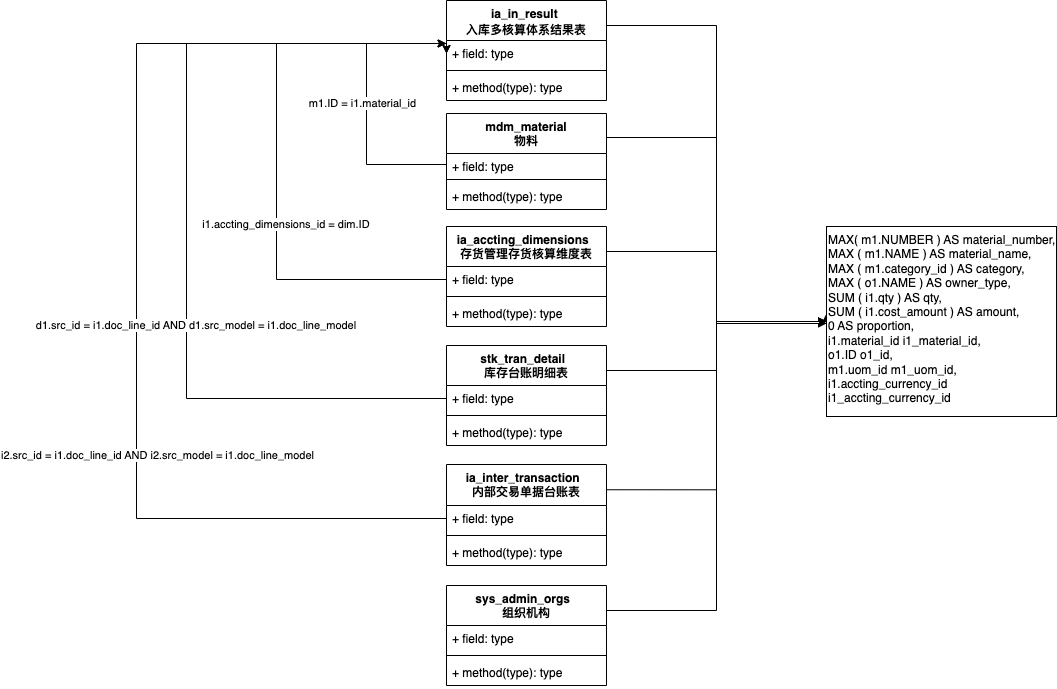

The diagram above was exported from draw.io. Its source (the exported page's mxGraphModel, read from the mxfile embedded in the PNG):
<mxGraphModel dx="2190" dy="830" grid="1" gridSize="10" guides="1" tooltips="1" connect="1" arrows="1" fold="1" page="1" pageScale="1" pageWidth="827" pageHeight="1169" math="0" shadow="0">
  <root>
    <mxCell id="0" />
    <mxCell id="1" parent="0" />
    <mxCell id="qHbJpF2otIACIr_c1_lg-65" style="edgeStyle=orthogonalEdgeStyle;rounded=0;orthogonalLoop=1;jettySize=auto;html=1;exitX=1;exitY=0.25;exitDx=0;exitDy=0;" edge="1" parent="1" source="qHbJpF2otIACIr_c1_lg-28">
      <mxGeometry relative="1" as="geometry">
        <mxPoint x="500" y="340" as="targetPoint" />
        <Array as="points">
          <mxPoint x="390" y="154" />
          <mxPoint x="390" y="340" />
        </Array>
      </mxGeometry>
    </mxCell>
    <mxCell id="qHbJpF2otIACIr_c1_lg-28" value="mdm_material&lt;div&gt;物料&lt;/div&gt;" style="swimlane;fontStyle=1;align=center;verticalAlign=top;childLayout=stackLayout;horizontal=1;startSize=40;horizontalStack=0;resizeParent=1;resizeParentMax=0;resizeLast=0;collapsible=1;marginBottom=0;whiteSpace=wrap;html=1;" vertex="1" parent="1">
      <mxGeometry x="120" y="130" width="160" height="96" as="geometry" />
    </mxCell>
    <mxCell id="qHbJpF2otIACIr_c1_lg-29" value="+ field: type" style="text;strokeColor=none;fillColor=none;align=left;verticalAlign=top;spacingLeft=4;spacingRight=4;overflow=hidden;rotatable=0;points=[[0,0.5],[1,0.5]];portConstraint=eastwest;whiteSpace=wrap;html=1;" vertex="1" parent="qHbJpF2otIACIr_c1_lg-28">
      <mxGeometry y="40" width="160" height="22" as="geometry" />
    </mxCell>
    <mxCell id="qHbJpF2otIACIr_c1_lg-30" value="" style="line;strokeWidth=1;fillColor=none;align=left;verticalAlign=middle;spacingTop=-1;spacingLeft=3;spacingRight=3;rotatable=0;labelPosition=right;points=[];portConstraint=eastwest;strokeColor=inherit;" vertex="1" parent="qHbJpF2otIACIr_c1_lg-28">
      <mxGeometry y="62" width="160" height="8" as="geometry" />
    </mxCell>
    <mxCell id="qHbJpF2otIACIr_c1_lg-31" value="+ method(type): type" style="text;strokeColor=none;fillColor=none;align=left;verticalAlign=top;spacingLeft=4;spacingRight=4;overflow=hidden;rotatable=0;points=[[0,0.5],[1,0.5]];portConstraint=eastwest;whiteSpace=wrap;html=1;" vertex="1" parent="qHbJpF2otIACIr_c1_lg-28">
      <mxGeometry y="70" width="160" height="26" as="geometry" />
    </mxCell>
    <mxCell id="qHbJpF2otIACIr_c1_lg-69" style="edgeStyle=orthogonalEdgeStyle;rounded=0;orthogonalLoop=1;jettySize=auto;html=1;exitX=1;exitY=0.25;exitDx=0;exitDy=0;entryX=0;entryY=0.5;entryDx=0;entryDy=0;" edge="1" parent="1" source="qHbJpF2otIACIr_c1_lg-36" target="qHbJpF2otIACIr_c1_lg-63">
      <mxGeometry relative="1" as="geometry" />
    </mxCell>
    <mxCell id="qHbJpF2otIACIr_c1_lg-36" value="sys_admin_orgs&amp;nbsp;&amp;nbsp;&lt;div&gt;组织机构&lt;/div&gt;" style="swimlane;fontStyle=1;align=center;verticalAlign=top;childLayout=stackLayout;horizontal=1;startSize=40;horizontalStack=0;resizeParent=1;resizeParentMax=0;resizeLast=0;collapsible=1;marginBottom=0;whiteSpace=wrap;html=1;" vertex="1" parent="1">
      <mxGeometry x="120" y="602" width="160" height="100" as="geometry" />
    </mxCell>
    <mxCell id="qHbJpF2otIACIr_c1_lg-37" value="+ field: type" style="text;strokeColor=none;fillColor=none;align=left;verticalAlign=top;spacingLeft=4;spacingRight=4;overflow=hidden;rotatable=0;points=[[0,0.5],[1,0.5]];portConstraint=eastwest;whiteSpace=wrap;html=1;" vertex="1" parent="qHbJpF2otIACIr_c1_lg-36">
      <mxGeometry y="40" width="160" height="26" as="geometry" />
    </mxCell>
    <mxCell id="qHbJpF2otIACIr_c1_lg-38" value="" style="line;strokeWidth=1;fillColor=none;align=left;verticalAlign=middle;spacingTop=-1;spacingLeft=3;spacingRight=3;rotatable=0;labelPosition=right;points=[];portConstraint=eastwest;strokeColor=inherit;" vertex="1" parent="qHbJpF2otIACIr_c1_lg-36">
      <mxGeometry y="66" width="160" height="8" as="geometry" />
    </mxCell>
    <mxCell id="qHbJpF2otIACIr_c1_lg-39" value="+ method(type): type" style="text;strokeColor=none;fillColor=none;align=left;verticalAlign=top;spacingLeft=4;spacingRight=4;overflow=hidden;rotatable=0;points=[[0,0.5],[1,0.5]];portConstraint=eastwest;whiteSpace=wrap;html=1;" vertex="1" parent="qHbJpF2otIACIr_c1_lg-36">
      <mxGeometry y="74" width="160" height="26" as="geometry" />
    </mxCell>
    <mxCell id="qHbJpF2otIACIr_c1_lg-68" style="edgeStyle=orthogonalEdgeStyle;rounded=0;orthogonalLoop=1;jettySize=auto;html=1;exitX=1;exitY=0.25;exitDx=0;exitDy=0;entryX=0;entryY=0.5;entryDx=0;entryDy=0;" edge="1" parent="1" source="qHbJpF2otIACIr_c1_lg-40" target="qHbJpF2otIACIr_c1_lg-63">
      <mxGeometry relative="1" as="geometry">
        <mxPoint x="490" y="340" as="targetPoint" />
      </mxGeometry>
    </mxCell>
    <mxCell id="qHbJpF2otIACIr_c1_lg-40" value="ia_inter_transaction&amp;nbsp;&amp;nbsp;&lt;div&gt;&lt;span style=&quot;background-color: rgb(255, 255, 255); font-family: Menlo, Monaco, &amp;quot;Courier New&amp;quot;, monospace; white-space: pre;&quot;&gt;内部交易单据台账表&lt;/span&gt;&lt;br&gt;&lt;/div&gt;" style="swimlane;fontStyle=1;align=center;verticalAlign=top;childLayout=stackLayout;horizontal=1;startSize=41;horizontalStack=0;resizeParent=1;resizeParentMax=0;resizeLast=0;collapsible=1;marginBottom=0;whiteSpace=wrap;html=1;" vertex="1" parent="1">
      <mxGeometry x="120" y="481" width="160" height="101" as="geometry" />
    </mxCell>
    <mxCell id="qHbJpF2otIACIr_c1_lg-76" style="edgeStyle=orthogonalEdgeStyle;rounded=0;orthogonalLoop=1;jettySize=auto;html=1;exitX=0;exitY=0.5;exitDx=0;exitDy=0;" edge="1" parent="qHbJpF2otIACIr_c1_lg-40" source="qHbJpF2otIACIr_c1_lg-41">
      <mxGeometry relative="1" as="geometry">
        <mxPoint y="-421" as="targetPoint" />
        <Array as="points">
          <mxPoint x="-310" y="54" />
          <mxPoint x="-310" y="-421" />
        </Array>
      </mxGeometry>
    </mxCell>
    <mxCell id="qHbJpF2otIACIr_c1_lg-77" value="i2.src_id = i1.doc_line_id AND i2.src_model = i1.doc_line_model" style="edgeLabel;html=1;align=center;verticalAlign=middle;resizable=0;points=[];" vertex="1" connectable="0" parent="qHbJpF2otIACIr_c1_lg-76">
      <mxGeometry x="0.0085" y="4" relative="1" as="geometry">
        <mxPoint x="24" y="178" as="offset" />
      </mxGeometry>
    </mxCell>
    <mxCell id="qHbJpF2otIACIr_c1_lg-41" value="+ field: type" style="text;strokeColor=none;fillColor=none;align=left;verticalAlign=top;spacingLeft=4;spacingRight=4;overflow=hidden;rotatable=0;points=[[0,0.5],[1,0.5]];portConstraint=eastwest;whiteSpace=wrap;html=1;" vertex="1" parent="qHbJpF2otIACIr_c1_lg-40">
      <mxGeometry y="41" width="160" height="26" as="geometry" />
    </mxCell>
    <mxCell id="qHbJpF2otIACIr_c1_lg-42" value="" style="line;strokeWidth=1;fillColor=none;align=left;verticalAlign=middle;spacingTop=-1;spacingLeft=3;spacingRight=3;rotatable=0;labelPosition=right;points=[];portConstraint=eastwest;strokeColor=inherit;" vertex="1" parent="qHbJpF2otIACIr_c1_lg-40">
      <mxGeometry y="67" width="160" height="8" as="geometry" />
    </mxCell>
    <mxCell id="qHbJpF2otIACIr_c1_lg-43" value="+ method(type): type" style="text;strokeColor=none;fillColor=none;align=left;verticalAlign=top;spacingLeft=4;spacingRight=4;overflow=hidden;rotatable=0;points=[[0,0.5],[1,0.5]];portConstraint=eastwest;whiteSpace=wrap;html=1;" vertex="1" parent="qHbJpF2otIACIr_c1_lg-40">
      <mxGeometry y="75" width="160" height="26" as="geometry" />
    </mxCell>
    <mxCell id="qHbJpF2otIACIr_c1_lg-67" style="edgeStyle=orthogonalEdgeStyle;rounded=0;orthogonalLoop=1;jettySize=auto;html=1;exitX=1;exitY=0.25;exitDx=0;exitDy=0;" edge="1" parent="1" source="qHbJpF2otIACIr_c1_lg-44">
      <mxGeometry relative="1" as="geometry">
        <mxPoint x="500" y="330" as="targetPoint" />
        <Array as="points">
          <mxPoint x="390" y="387" />
          <mxPoint x="390" y="340" />
          <mxPoint x="500" y="340" />
        </Array>
      </mxGeometry>
    </mxCell>
    <mxCell id="qHbJpF2otIACIr_c1_lg-44" value="stk_tran_detail&amp;nbsp;&amp;nbsp;&lt;div&gt;&lt;span style=&quot;background-color: rgb(255, 255, 255); font-family: Menlo, Monaco, &amp;quot;Courier New&amp;quot;, monospace; white-space: pre;&quot;&gt;库存台账明细表&lt;/span&gt;&lt;/div&gt;" style="swimlane;fontStyle=1;align=center;verticalAlign=top;childLayout=stackLayout;horizontal=1;startSize=40;horizontalStack=0;resizeParent=1;resizeParentMax=0;resizeLast=0;collapsible=1;marginBottom=0;whiteSpace=wrap;html=1;" vertex="1" parent="1">
      <mxGeometry x="120" y="362" width="160" height="100" as="geometry" />
    </mxCell>
    <mxCell id="qHbJpF2otIACIr_c1_lg-45" value="+ field: type" style="text;strokeColor=none;fillColor=none;align=left;verticalAlign=top;spacingLeft=4;spacingRight=4;overflow=hidden;rotatable=0;points=[[0,0.5],[1,0.5]];portConstraint=eastwest;whiteSpace=wrap;html=1;" vertex="1" parent="qHbJpF2otIACIr_c1_lg-44">
      <mxGeometry y="40" width="160" height="26" as="geometry" />
    </mxCell>
    <mxCell id="qHbJpF2otIACIr_c1_lg-46" value="" style="line;strokeWidth=1;fillColor=none;align=left;verticalAlign=middle;spacingTop=-1;spacingLeft=3;spacingRight=3;rotatable=0;labelPosition=right;points=[];portConstraint=eastwest;strokeColor=inherit;" vertex="1" parent="qHbJpF2otIACIr_c1_lg-44">
      <mxGeometry y="66" width="160" height="8" as="geometry" />
    </mxCell>
    <mxCell id="qHbJpF2otIACIr_c1_lg-47" value="+ method(type): type" style="text;strokeColor=none;fillColor=none;align=left;verticalAlign=top;spacingLeft=4;spacingRight=4;overflow=hidden;rotatable=0;points=[[0,0.5],[1,0.5]];portConstraint=eastwest;whiteSpace=wrap;html=1;" vertex="1" parent="qHbJpF2otIACIr_c1_lg-44">
      <mxGeometry y="74" width="160" height="26" as="geometry" />
    </mxCell>
    <mxCell id="qHbJpF2otIACIr_c1_lg-66" style="edgeStyle=orthogonalEdgeStyle;rounded=0;orthogonalLoop=1;jettySize=auto;html=1;exitX=1;exitY=0.25;exitDx=0;exitDy=0;entryX=0;entryY=0.5;entryDx=0;entryDy=0;" edge="1" parent="1" source="qHbJpF2otIACIr_c1_lg-48" target="qHbJpF2otIACIr_c1_lg-63">
      <mxGeometry relative="1" as="geometry" />
    </mxCell>
    <mxCell id="qHbJpF2otIACIr_c1_lg-48" value="ia_accting_dimensions&amp;nbsp;&amp;nbsp;&lt;div&gt;&lt;span style=&quot;background-color: rgb(255, 255, 255); font-family: Menlo, Monaco, &amp;quot;Courier New&amp;quot;, monospace; white-space: pre;&quot;&gt;存货管理存货核算维度表&lt;/span&gt;&lt;/div&gt;" style="swimlane;fontStyle=1;align=center;verticalAlign=top;childLayout=stackLayout;horizontal=1;startSize=40;horizontalStack=0;resizeParent=1;resizeParentMax=0;resizeLast=0;collapsible=1;marginBottom=0;whiteSpace=wrap;html=1;" vertex="1" parent="1">
      <mxGeometry x="120" y="243" width="160" height="100" as="geometry" />
    </mxCell>
    <mxCell id="qHbJpF2otIACIr_c1_lg-49" value="+ field: type" style="text;strokeColor=none;fillColor=none;align=left;verticalAlign=top;spacingLeft=4;spacingRight=4;overflow=hidden;rotatable=0;points=[[0,0.5],[1,0.5]];portConstraint=eastwest;whiteSpace=wrap;html=1;" vertex="1" parent="qHbJpF2otIACIr_c1_lg-48">
      <mxGeometry y="40" width="160" height="26" as="geometry" />
    </mxCell>
    <mxCell id="qHbJpF2otIACIr_c1_lg-50" value="" style="line;strokeWidth=1;fillColor=none;align=left;verticalAlign=middle;spacingTop=-1;spacingLeft=3;spacingRight=3;rotatable=0;labelPosition=right;points=[];portConstraint=eastwest;strokeColor=inherit;" vertex="1" parent="qHbJpF2otIACIr_c1_lg-48">
      <mxGeometry y="66" width="160" height="8" as="geometry" />
    </mxCell>
    <mxCell id="qHbJpF2otIACIr_c1_lg-51" value="+ method(type): type" style="text;strokeColor=none;fillColor=none;align=left;verticalAlign=top;spacingLeft=4;spacingRight=4;overflow=hidden;rotatable=0;points=[[0,0.5],[1,0.5]];portConstraint=eastwest;whiteSpace=wrap;html=1;" vertex="1" parent="qHbJpF2otIACIr_c1_lg-48">
      <mxGeometry y="74" width="160" height="26" as="geometry" />
    </mxCell>
    <mxCell id="qHbJpF2otIACIr_c1_lg-64" style="edgeStyle=orthogonalEdgeStyle;rounded=0;orthogonalLoop=1;jettySize=auto;html=1;exitX=1;exitY=0.25;exitDx=0;exitDy=0;entryX=0;entryY=0.5;entryDx=0;entryDy=0;" edge="1" parent="1" source="qHbJpF2otIACIr_c1_lg-52" target="qHbJpF2otIACIr_c1_lg-63">
      <mxGeometry relative="1" as="geometry" />
    </mxCell>
    <mxCell id="qHbJpF2otIACIr_c1_lg-52" value="ia_in_result&amp;nbsp;&lt;div&gt;&lt;div style=&quot;background-color: rgb(255, 255, 255); font-family: Menlo, Monaco, &amp;quot;Courier New&amp;quot;, monospace; line-height: 18px; white-space: pre;&quot;&gt;&lt;span style=&quot;&quot;&gt;入库多核算体系结果表&lt;/span&gt;&lt;/div&gt;&lt;/div&gt;" style="swimlane;fontStyle=1;align=center;verticalAlign=top;childLayout=stackLayout;horizontal=1;startSize=40;horizontalStack=0;resizeParent=1;resizeParentMax=0;resizeLast=0;collapsible=1;marginBottom=0;whiteSpace=wrap;html=1;fontColor=default;" vertex="1" parent="1">
      <mxGeometry x="120" y="17" width="160" height="100" as="geometry" />
    </mxCell>
    <mxCell id="qHbJpF2otIACIr_c1_lg-53" value="+ field: type" style="text;strokeColor=none;fillColor=none;align=left;verticalAlign=top;spacingLeft=4;spacingRight=4;overflow=hidden;rotatable=0;points=[[0,0.5],[1,0.5]];portConstraint=eastwest;whiteSpace=wrap;html=1;" vertex="1" parent="qHbJpF2otIACIr_c1_lg-52">
      <mxGeometry y="40" width="160" height="26" as="geometry" />
    </mxCell>
    <mxCell id="qHbJpF2otIACIr_c1_lg-54" value="" style="line;strokeWidth=1;fillColor=none;align=left;verticalAlign=middle;spacingTop=-1;spacingLeft=3;spacingRight=3;rotatable=0;labelPosition=right;points=[];portConstraint=eastwest;strokeColor=inherit;" vertex="1" parent="qHbJpF2otIACIr_c1_lg-52">
      <mxGeometry y="66" width="160" height="8" as="geometry" />
    </mxCell>
    <mxCell id="qHbJpF2otIACIr_c1_lg-55" value="+ method(type): type" style="text;strokeColor=none;fillColor=none;align=left;verticalAlign=top;spacingLeft=4;spacingRight=4;overflow=hidden;rotatable=0;points=[[0,0.5],[1,0.5]];portConstraint=eastwest;whiteSpace=wrap;html=1;" vertex="1" parent="qHbJpF2otIACIr_c1_lg-52">
      <mxGeometry y="74" width="160" height="26" as="geometry" />
    </mxCell>
    <mxCell id="qHbJpF2otIACIr_c1_lg-63" value="&lt;div&gt;MAX( m1.NUMBER ) AS material_number,&lt;/div&gt;&lt;div&gt;MAX ( m1.NAME ) AS material_name,&lt;/div&gt;&lt;div&gt;MAX ( m1.category_id ) AS category,&lt;/div&gt;&lt;div&gt;MAX ( o1.NAME ) AS owner_type,&lt;/div&gt;&lt;div&gt;SUM ( i1.qty ) AS qty,&lt;/div&gt;&lt;div&gt;SUM ( i1.cost_amount ) AS amount,&lt;/div&gt;&lt;div&gt;0 AS proportion,&lt;/div&gt;&lt;div&gt;i1.material_id i1_material_id,&lt;/div&gt;&lt;div&gt;o1.ID o1_id,&lt;/div&gt;&lt;div&gt;m1.uom_id m1_uom_id,&lt;/div&gt;&lt;div&gt;i1.accting_currency_id i1_accting_currency_id&amp;nbsp;&lt;/div&gt;" style="rounded=0;whiteSpace=wrap;html=1;verticalAlign=top;align=left;" vertex="1" parent="1">
      <mxGeometry x="500" y="243" width="230" height="190" as="geometry" />
    </mxCell>
    <mxCell id="qHbJpF2otIACIr_c1_lg-70" style="edgeStyle=orthogonalEdgeStyle;rounded=0;orthogonalLoop=1;jettySize=auto;html=1;exitX=0;exitY=0.5;exitDx=0;exitDy=0;entryX=0;entryY=0.5;entryDx=0;entryDy=0;" edge="1" parent="1" source="qHbJpF2otIACIr_c1_lg-29" target="qHbJpF2otIACIr_c1_lg-53">
      <mxGeometry relative="1" as="geometry">
        <Array as="points">
          <mxPoint x="40" y="181" />
          <mxPoint x="40" y="60" />
          <mxPoint x="120" y="60" />
        </Array>
      </mxGeometry>
    </mxCell>
    <mxCell id="qHbJpF2otIACIr_c1_lg-71" value="m1.ID = i1.material_id" style="edgeLabel;html=1;align=center;verticalAlign=middle;resizable=0;points=[];" vertex="1" connectable="0" parent="qHbJpF2otIACIr_c1_lg-70">
      <mxGeometry x="-0.0227" y="5" relative="1" as="geometry">
        <mxPoint as="offset" />
      </mxGeometry>
    </mxCell>
    <mxCell id="qHbJpF2otIACIr_c1_lg-72" style="edgeStyle=orthogonalEdgeStyle;rounded=0;orthogonalLoop=1;jettySize=auto;html=1;entryX=-0.004;entryY=0.115;entryDx=0;entryDy=0;entryPerimeter=0;" edge="1" parent="1" source="qHbJpF2otIACIr_c1_lg-49" target="qHbJpF2otIACIr_c1_lg-53">
      <mxGeometry relative="1" as="geometry">
        <Array as="points">
          <mxPoint x="-50" y="296" />
          <mxPoint x="-50" y="60" />
        </Array>
      </mxGeometry>
    </mxCell>
    <mxCell id="qHbJpF2otIACIr_c1_lg-73" value="i1.accting_dimensions_id = dim.ID&amp;nbsp;" style="edgeLabel;html=1;align=center;verticalAlign=middle;resizable=0;points=[];" vertex="1" connectable="0" parent="qHbJpF2otIACIr_c1_lg-72">
      <mxGeometry x="0.0041" y="1" relative="1" as="geometry">
        <mxPoint x="11" y="63" as="offset" />
      </mxGeometry>
    </mxCell>
    <mxCell id="qHbJpF2otIACIr_c1_lg-74" style="edgeStyle=orthogonalEdgeStyle;rounded=0;orthogonalLoop=1;jettySize=auto;html=1;exitX=0;exitY=0.5;exitDx=0;exitDy=0;entryX=0;entryY=0.5;entryDx=0;entryDy=0;" edge="1" parent="1" source="qHbJpF2otIACIr_c1_lg-45" target="qHbJpF2otIACIr_c1_lg-53">
      <mxGeometry relative="1" as="geometry">
        <Array as="points">
          <mxPoint x="-140" y="415" />
          <mxPoint x="-140" y="60" />
          <mxPoint x="120" y="60" />
        </Array>
      </mxGeometry>
    </mxCell>
    <mxCell id="qHbJpF2otIACIr_c1_lg-75" value="d1.src_id = i1.doc_line_id AND d1.src_model = i1.doc_line_model&amp;nbsp;" style="edgeLabel;html=1;align=center;verticalAlign=middle;resizable=0;points=[];" vertex="1" connectable="0" parent="qHbJpF2otIACIr_c1_lg-74">
      <mxGeometry x="-0.0008" y="4" relative="1" as="geometry">
        <mxPoint x="14" y="108" as="offset" />
      </mxGeometry>
    </mxCell>
  </root>
</mxGraphModel>